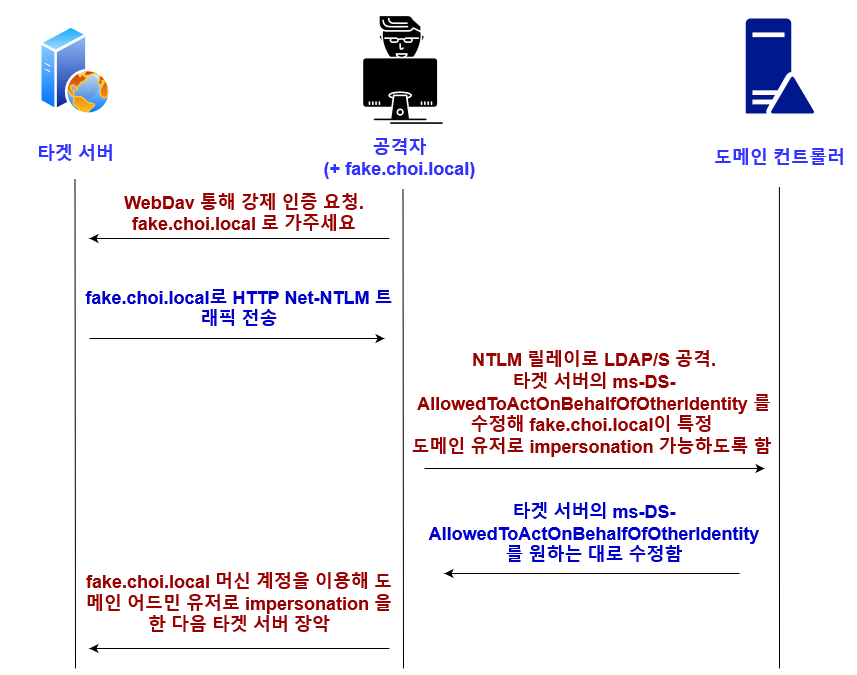

The diagram above was exported from draw.io. Its source (the exported page's mxGraphModel, read from the mxfile embedded in the PNG):
<mxGraphModel dx="1131" dy="811" grid="1" gridSize="10" guides="1" tooltips="1" connect="1" arrows="1" fold="1" page="1" pageScale="1" pageWidth="850" pageHeight="1100" math="0" shadow="0">
  <root>
    <mxCell id="0" />
    <mxCell id="1" parent="0" />
    <mxCell id="qE2ROb5WRI4keQ0KUuqx-1" value="" style="aspect=fixed;perimeter=ellipsePerimeter;html=1;align=center;shadow=0;dashed=0;spacingTop=3;image;image=img/lib/active_directory/web_server.svg;" parent="1" vertex="1">
      <mxGeometry x="90" y="266.5" width="72" height="90" as="geometry" />
    </mxCell>
    <mxCell id="qE2ROb5WRI4keQ0KUuqx-2" value="" style="sketch=0;aspect=fixed;pointerEvents=1;shadow=0;dashed=0;html=1;strokeColor=none;labelPosition=center;verticalLabelPosition=bottom;verticalAlign=top;align=center;fillColor=#00188D;shape=mxgraph.mscae.enterprise.domain_controller" parent="1" vertex="1">
      <mxGeometry x="796.2" y="260" width="68.4" height="95" as="geometry" />
    </mxCell>
    <mxCell id="qE2ROb5WRI4keQ0KUuqx-3" value="" style="shape=image;html=1;verticalAlign=top;verticalLabelPosition=bottom;labelBackgroundColor=#ffffff;imageAspect=0;aspect=fixed;image=https://cdn0.iconfinder.com/data/icons/software-engineering-and-video-gaming/512/77_hacker_user_gammer_programmer-128.png" parent="1" vertex="1">
      <mxGeometry x="390" y="247.5" width="128" height="128" as="geometry" />
    </mxCell>
    <mxCell id="qE2ROb5WRI4keQ0KUuqx-4" value="" style="endArrow=none;html=1;rounded=0;" parent="1" edge="1">
      <mxGeometry width="50" height="50" relative="1" as="geometry">
        <mxPoint x="126" y="910" as="sourcePoint" />
        <mxPoint x="125.5" y="420" as="targetPoint" />
      </mxGeometry>
    </mxCell>
    <mxCell id="qE2ROb5WRI4keQ0KUuqx-6" value="" style="endArrow=none;html=1;rounded=0;" parent="1" edge="1">
      <mxGeometry width="50" height="50" relative="1" as="geometry">
        <mxPoint x="454" y="910" as="sourcePoint" />
        <mxPoint x="453.5" y="430" as="targetPoint" />
      </mxGeometry>
    </mxCell>
    <mxCell id="qE2ROb5WRI4keQ0KUuqx-7" value="" style="endArrow=none;html=1;rounded=0;" parent="1" edge="1">
      <mxGeometry width="50" height="50" relative="1" as="geometry">
        <mxPoint x="830" y="910" as="sourcePoint" />
        <mxPoint x="829.9000000000001" y="428.5" as="targetPoint" />
      </mxGeometry>
    </mxCell>
    <mxCell id="qE2ROb5WRI4keQ0KUuqx-8" value="" style="endArrow=classic;html=1;rounded=0;" parent="1" edge="1">
      <mxGeometry width="50" height="50" relative="1" as="geometry">
        <mxPoint x="440" y="480" as="sourcePoint" />
        <mxPoint x="140" y="480" as="targetPoint" />
      </mxGeometry>
    </mxCell>
    <mxCell id="qE2ROb5WRI4keQ0KUuqx-9" value="&lt;font style=&quot;font-size: 18px;&quot; color=&quot;#990000&quot;&gt;&lt;b&gt;WebDav 통해 강제 인증 요청. fake.choi.local 로 가주세요&lt;br&gt;&lt;/b&gt;&lt;/font&gt;" style="text;html=1;strokeColor=none;fillColor=none;align=center;verticalAlign=middle;whiteSpace=wrap;rounded=0;" parent="1" vertex="1">
      <mxGeometry x="140" y="440" width="310" height="30" as="geometry" />
    </mxCell>
    <mxCell id="qE2ROb5WRI4keQ0KUuqx-10" value="&lt;div&gt;&lt;b&gt;&lt;font color=&quot;#3333FF&quot;&gt;&lt;font style=&quot;font-size: 18px;&quot;&gt;공격자&lt;/font&gt;&lt;/font&gt;&lt;/b&gt;&lt;/div&gt;&lt;div&gt;&lt;b&gt;&lt;font color=&quot;#3333FF&quot;&gt;&lt;font style=&quot;font-size: 18px;&quot;&gt;(+ fake.choi.local)&lt;br&gt;&lt;/font&gt;&lt;/font&gt;&lt;/b&gt;&lt;/div&gt;" style="text;html=1;strokeColor=none;fillColor=none;align=center;verticalAlign=middle;whiteSpace=wrap;rounded=0;" parent="1" vertex="1">
      <mxGeometry x="360" y="365" width="181" height="70" as="geometry" />
    </mxCell>
    <mxCell id="qE2ROb5WRI4keQ0KUuqx-11" value="&lt;b&gt;&lt;font color=&quot;#3333FF&quot;&gt;&lt;font style=&quot;font-size: 18px;&quot;&gt;도메인 컨트롤러&lt;br&gt;&lt;/font&gt;&lt;/font&gt;&lt;/b&gt;" style="text;html=1;strokeColor=none;fillColor=none;align=center;verticalAlign=middle;whiteSpace=wrap;rounded=0;" parent="1" vertex="1">
      <mxGeometry x="760" y="378.5" width="140.8" height="40" as="geometry" />
    </mxCell>
    <mxCell id="qE2ROb5WRI4keQ0KUuqx-12" value="&lt;b&gt;&lt;font color=&quot;#3333FF&quot;&gt;&lt;font style=&quot;font-size: 18px;&quot;&gt;타겟 서버&lt;br&gt;&lt;/font&gt;&lt;/font&gt;&lt;/b&gt;" style="text;html=1;strokeColor=none;fillColor=none;align=center;verticalAlign=middle;whiteSpace=wrap;rounded=0;" parent="1" vertex="1">
      <mxGeometry x="55.60000000000002" y="375" width="140.8" height="40" as="geometry" />
    </mxCell>
    <mxCell id="qE2ROb5WRI4keQ0KUuqx-15" value="" style="endArrow=none;html=1;rounded=0;startArrow=classic;startFill=1;endFill=0;" parent="1" edge="1">
      <mxGeometry width="50" height="50" relative="1" as="geometry">
        <mxPoint x="435" y="580" as="sourcePoint" />
        <mxPoint x="140" y="580" as="targetPoint" />
      </mxGeometry>
    </mxCell>
    <mxCell id="qE2ROb5WRI4keQ0KUuqx-16" value="&lt;font style=&quot;font-size: 18px;&quot;&gt;&lt;b&gt;&lt;font color=&quot;#0000CC&quot;&gt;fake.choi.local로 HTTP Net-NTLM 트래픽 전송 &lt;/font&gt;&lt;br&gt;&lt;/b&gt;&lt;/font&gt;" style="text;html=1;strokeColor=none;fillColor=none;align=center;verticalAlign=middle;whiteSpace=wrap;rounded=0;" parent="1" vertex="1">
      <mxGeometry x="130" y="535" width="320" height="30" as="geometry" />
    </mxCell>
    <mxCell id="qE2ROb5WRI4keQ0KUuqx-17" value="" style="endArrow=none;html=1;rounded=0;startArrow=classic;startFill=1;endFill=0;" parent="1" edge="1">
      <mxGeometry width="50" height="50" relative="1" as="geometry">
        <mxPoint x="815" y="710" as="sourcePoint" />
        <mxPoint x="475" y="710" as="targetPoint" />
        <Array as="points">
          <mxPoint x="650" y="710" />
        </Array>
      </mxGeometry>
    </mxCell>
    <mxCell id="qE2ROb5WRI4keQ0KUuqx-18" value="&lt;div&gt;&lt;font style=&quot;font-size: 18px;&quot; color=&quot;#990000&quot;&gt;&lt;b&gt;NTLM 릴레이로 LDAP/S 공격. &lt;br&gt;&lt;/b&gt;&lt;/font&gt;&lt;/div&gt;&lt;div&gt;&lt;font style=&quot;font-size: 18px;&quot; color=&quot;#990000&quot;&gt;&lt;b&gt;타겟 서버의 ms-DS-AllowedToActOnBehalfOfOtherIdentity 를 수정해 fake.choi.local이 특정&amp;nbsp; &lt;br&gt;&lt;/b&gt;&lt;/font&gt;&lt;/div&gt;&lt;div&gt;&lt;font style=&quot;font-size: 18px;&quot; color=&quot;#990000&quot;&gt;&lt;b&gt;도메인 유저로 impersonation 가능하도록 함&amp;nbsp; &lt;br&gt;&lt;/b&gt;&lt;/font&gt;&lt;/div&gt;" style="text;html=1;strokeColor=none;fillColor=none;align=center;verticalAlign=middle;whiteSpace=wrap;rounded=0;" parent="1" vertex="1">
      <mxGeometry x="460" y="580" width="370" height="130" as="geometry" />
    </mxCell>
    <mxCell id="qE2ROb5WRI4keQ0KUuqx-23" value="" style="endArrow=classic;html=1;rounded=0;startArrow=none;startFill=0;endFill=1;" parent="1" edge="1">
      <mxGeometry width="50" height="50" relative="1" as="geometry">
        <mxPoint x="790" y="815" as="sourcePoint" />
        <mxPoint x="495" y="815" as="targetPoint" />
      </mxGeometry>
    </mxCell>
    <mxCell id="qE2ROb5WRI4keQ0KUuqx-24" value="&lt;font style=&quot;font-size: 18px;&quot;&gt;&lt;b&gt;&lt;font color=&quot;#0000CC&quot;&gt;타겟 서버의 ms-DS-AllowedToActOnBehalfOfOtherIdentity 를 원하는 대로 수정함&lt;/font&gt;&lt;br&gt;&lt;/b&gt;&lt;/font&gt;" style="text;html=1;strokeColor=none;fillColor=none;align=center;verticalAlign=middle;whiteSpace=wrap;rounded=0;" parent="1" vertex="1">
      <mxGeometry x="485" y="740" width="320" height="70" as="geometry" />
    </mxCell>
    <mxCell id="qE2ROb5WRI4keQ0KUuqx-26" value="" style="endArrow=classic;html=1;rounded=0;" parent="1" edge="1">
      <mxGeometry width="50" height="50" relative="1" as="geometry">
        <mxPoint x="440" y="890" as="sourcePoint" />
        <mxPoint x="140" y="890" as="targetPoint" />
      </mxGeometry>
    </mxCell>
    <mxCell id="qE2ROb5WRI4keQ0KUuqx-27" value="&lt;font style=&quot;font-size: 18px;&quot; color=&quot;#990000&quot;&gt;&lt;b&gt;fake.choi.local 머신 계정을 이용해 도메인 어드민 유저로 impersonation 을 한 다음 타겟 서버 장악 &lt;br&gt;&lt;/b&gt;&lt;/font&gt;" style="text;html=1;strokeColor=none;fillColor=none;align=center;verticalAlign=middle;whiteSpace=wrap;rounded=0;" parent="1" vertex="1">
      <mxGeometry x="130" y="810" width="320" height="70" as="geometry" />
    </mxCell>
  </root>
</mxGraphModel>